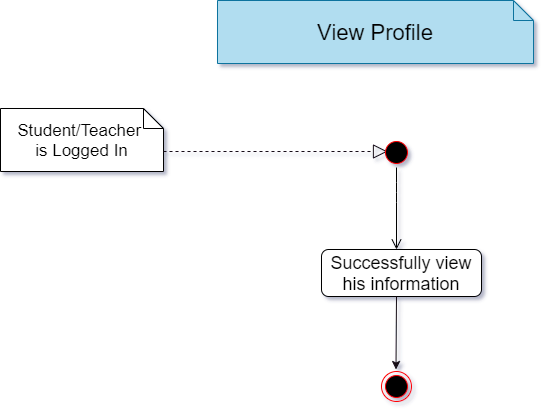

The diagram above was exported from draw.io. Its source (the exported page's mxGraphModel, read from the mxfile embedded in the PNG):
<mxGraphModel dx="1019" dy="555" grid="0" gridSize="10" guides="1" tooltips="1" connect="1" arrows="1" fold="1" page="1" pageScale="1" pageWidth="827" pageHeight="1169" background="#FFFFFF" math="0" shadow="1">
  <root>
    <mxCell id="0" />
    <mxCell id="1" parent="0" />
    <mxCell id="GL3FO_58xHhXgn8-ZR1g-19" value="&lt;span style=&quot;font-size: 22px&quot;&gt;View Profile&lt;/span&gt;" style="shape=note;size=20;whiteSpace=wrap;html=1;fillColor=#b1ddf0;strokeColor=#10739e;" parent="1" vertex="1">
      <mxGeometry x="246" y="117" width="316" height="63" as="geometry" />
    </mxCell>
    <mxCell id="GL3FO_58xHhXgn8-ZR1g-20" value="&lt;font style=&quot;font-size: 17px&quot;&gt;Student/Teacher&amp;nbsp;&lt;br&gt;is Logged In&lt;/font&gt;" style="shape=note;size=20;whiteSpace=wrap;html=1;" parent="1" vertex="1">
      <mxGeometry x="29" y="225" width="163" height="63" as="geometry" />
    </mxCell>
    <mxCell id="GL3FO_58xHhXgn8-ZR1g-28" value="" style="endArrow=block;dashed=1;endFill=0;endSize=12;html=1;strokeColor=#140D19;" parent="1" edge="1">
      <mxGeometry width="160" relative="1" as="geometry">
        <mxPoint x="192" y="268" as="sourcePoint" />
        <mxPoint x="416" y="268" as="targetPoint" />
      </mxGeometry>
    </mxCell>
    <mxCell id="GL3FO_58xHhXgn8-ZR1g-34" value="" style="ellipse;html=1;shape=startState;fillColor=#000000;strokeColor=#ff0000;" parent="1" vertex="1">
      <mxGeometry x="410" y="254" width="30" height="30" as="geometry" />
    </mxCell>
    <mxCell id="GL3FO_58xHhXgn8-ZR1g-35" value="" style="edgeStyle=orthogonalEdgeStyle;html=1;verticalAlign=bottom;endArrow=open;endSize=8;" parent="1" source="GL3FO_58xHhXgn8-ZR1g-34" edge="1">
      <mxGeometry relative="1" as="geometry">
        <mxPoint x="425" y="366" as="targetPoint" />
        <Array as="points">
          <mxPoint x="425" y="309" />
          <mxPoint x="425" y="309" />
        </Array>
      </mxGeometry>
    </mxCell>
    <mxCell id="GL3FO_58xHhXgn8-ZR1g-36" value="&lt;font style=&quot;font-size: 18px&quot;&gt;Successfully view his information&lt;/font&gt;" style="shape=rect;html=1;rounded=1;whiteSpace=wrap;align=center;" parent="1" vertex="1">
      <mxGeometry x="350" y="366" width="160" height="47" as="geometry" />
    </mxCell>
    <mxCell id="GL3FO_58xHhXgn8-ZR1g-56" value="" style="endArrow=classic;html=1;strokeColor=#140D19;entryX=0.5;entryY=0;entryDx=0;entryDy=0;entryPerimeter=0;" parent="1" edge="1">
      <mxGeometry width="50" height="50" relative="1" as="geometry">
        <mxPoint x="425" y="413" as="sourcePoint" />
        <mxPoint x="424.5" y="486" as="targetPoint" />
      </mxGeometry>
    </mxCell>
    <mxCell id="GL3FO_58xHhXgn8-ZR1g-58" value="" style="ellipse;html=1;shape=endState;fillColor=#000000;strokeColor=#ff0000;" parent="1" vertex="1">
      <mxGeometry x="410" y="488" width="30" height="30" as="geometry" />
    </mxCell>
  </root>
</mxGraphModel>